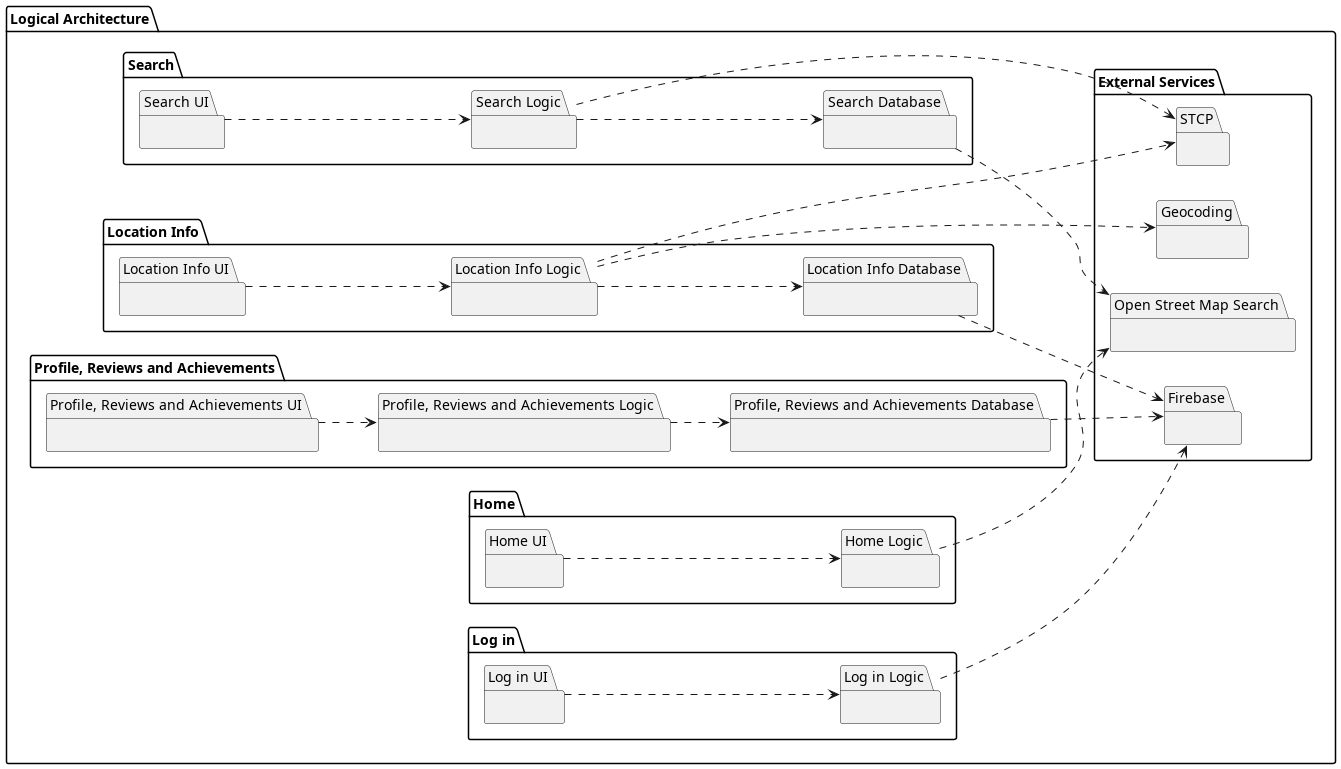

The diagram above was rendered by PlantUML. Its source (embedded in the PNG):
@startuml study@
left to right direction

package "Logical Architecture" {

    package "Log in" {
        package "Log in UI" {}
        package "Log in Logic" {}
    }

    package "External Services" {
        package "Firebase" {}
        package "Open Street Map Search" {}
        package "Geocoding" {}
        package "STCP" {}
    }

    package "Home" {
        package "Home UI" {}
        package "Home Logic" {}
    }

    package "Profile, Reviews and Achievements" {
        package "Profile, Reviews and Achievements UI" {}
        package "Profile, Reviews and Achievements Logic" {}
        package "Profile, Reviews and Achievements Database" {}
    }

    package "Location Info" {
        package "Location Info UI" {}
        package "Location Info Logic" {}
        package "Location Info Database" {}
    }

    package "Search" {
        package "Search UI" {}
        package "Search Logic" {}
        package "Search Database" {}
    }

    "Log in UI" ..> "Log in Logic"
    "Log in Logic" ..> "Firebase"
    "Home UI" ..> "Home Logic"
    "Home Logic" ..> "Open Street Map Search"
    "Profile, Reviews and Achievements UI" ..> "Profile, Reviews and Achievements Logic"
    "Profile, Reviews and Achievements Logic" ..> "Profile, Reviews and Achievements Database"
    "Profile, Reviews and Achievements Database" ..> "Firebase"
    "Location Info UI" ..> "Location Info Logic"
    "Location Info Logic"..> "Location Info Database"
    "Location Info Logic" ..> "Geocoding"
    "Location Info Database" ..> "Firebase"
    "Search UI" ..> "Search Logic"
    "Search Logic" ..> "Search Database"
    "Search Database" ..> "Open Street Map Search"
    "Search Logic" ..> "STCP"
    "Location Info Logic" ..> "STCP"

}



@enduml